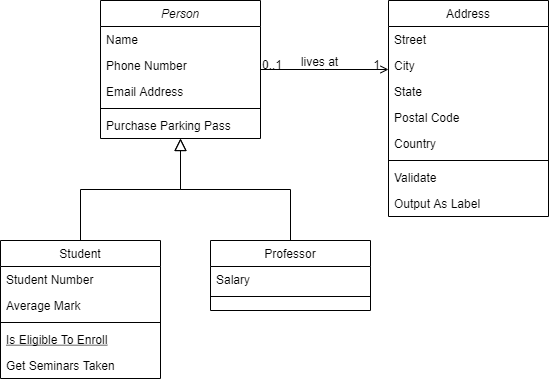

The diagram above was exported from draw.io. Its source (the exported page's mxGraphModel, read from the mxfile embedded in the PNG):
<mxGraphModel dx="1422" dy="737" grid="1" gridSize="10" guides="1" tooltips="1" connect="1" arrows="1" fold="1" page="1" pageScale="1" pageWidth="827" pageHeight="1169" math="0" shadow="0">
  <root>
    <mxCell id="WIyWlLk6GJQsqaUBKTNV-0" />
    <mxCell id="WIyWlLk6GJQsqaUBKTNV-1" parent="WIyWlLk6GJQsqaUBKTNV-0" />
    <mxCell id="zkfFHV4jXpPFQw0GAbJ--0" value="Person" style="swimlane;fontStyle=2;align=center;verticalAlign=top;childLayout=stackLayout;horizontal=1;startSize=26;horizontalStack=0;resizeParent=1;resizeLast=0;collapsible=1;marginBottom=0;rounded=0;shadow=0;strokeWidth=1;" parent="WIyWlLk6GJQsqaUBKTNV-1" vertex="1">
      <mxGeometry x="220" y="120" width="160" height="138" as="geometry">
        <mxRectangle x="230" y="140" width="160" height="26" as="alternateBounds" />
      </mxGeometry>
    </mxCell>
    <mxCell id="zkfFHV4jXpPFQw0GAbJ--1" value="Name" style="text;align=left;verticalAlign=top;spacingLeft=4;spacingRight=4;overflow=hidden;rotatable=0;points=[[0,0.5],[1,0.5]];portConstraint=eastwest;" parent="zkfFHV4jXpPFQw0GAbJ--0" vertex="1">
      <mxGeometry y="26" width="160" height="26" as="geometry" />
    </mxCell>
    <mxCell id="zkfFHV4jXpPFQw0GAbJ--2" value="Phone Number" style="text;align=left;verticalAlign=top;spacingLeft=4;spacingRight=4;overflow=hidden;rotatable=0;points=[[0,0.5],[1,0.5]];portConstraint=eastwest;rounded=0;shadow=0;html=0;" parent="zkfFHV4jXpPFQw0GAbJ--0" vertex="1">
      <mxGeometry y="52" width="160" height="26" as="geometry" />
    </mxCell>
    <mxCell id="zkfFHV4jXpPFQw0GAbJ--3" value="Email Address" style="text;align=left;verticalAlign=top;spacingLeft=4;spacingRight=4;overflow=hidden;rotatable=0;points=[[0,0.5],[1,0.5]];portConstraint=eastwest;rounded=0;shadow=0;html=0;" parent="zkfFHV4jXpPFQw0GAbJ--0" vertex="1">
      <mxGeometry y="78" width="160" height="26" as="geometry" />
    </mxCell>
    <mxCell id="zkfFHV4jXpPFQw0GAbJ--4" value="" style="line;html=1;strokeWidth=1;align=left;verticalAlign=middle;spacingTop=-1;spacingLeft=3;spacingRight=3;rotatable=0;labelPosition=right;points=[];portConstraint=eastwest;" parent="zkfFHV4jXpPFQw0GAbJ--0" vertex="1">
      <mxGeometry y="104" width="160" height="8" as="geometry" />
    </mxCell>
    <mxCell id="zkfFHV4jXpPFQw0GAbJ--5" value="Purchase Parking Pass" style="text;align=left;verticalAlign=top;spacingLeft=4;spacingRight=4;overflow=hidden;rotatable=0;points=[[0,0.5],[1,0.5]];portConstraint=eastwest;" parent="zkfFHV4jXpPFQw0GAbJ--0" vertex="1">
      <mxGeometry y="112" width="160" height="26" as="geometry" />
    </mxCell>
    <mxCell id="zkfFHV4jXpPFQw0GAbJ--6" value="Student" style="swimlane;fontStyle=0;align=center;verticalAlign=top;childLayout=stackLayout;horizontal=1;startSize=26;horizontalStack=0;resizeParent=1;resizeLast=0;collapsible=1;marginBottom=0;rounded=0;shadow=0;strokeWidth=1;" parent="WIyWlLk6GJQsqaUBKTNV-1" vertex="1">
      <mxGeometry x="120" y="360" width="160" height="138" as="geometry">
        <mxRectangle x="130" y="380" width="160" height="26" as="alternateBounds" />
      </mxGeometry>
    </mxCell>
    <mxCell id="zkfFHV4jXpPFQw0GAbJ--7" value="Student Number" style="text;align=left;verticalAlign=top;spacingLeft=4;spacingRight=4;overflow=hidden;rotatable=0;points=[[0,0.5],[1,0.5]];portConstraint=eastwest;" parent="zkfFHV4jXpPFQw0GAbJ--6" vertex="1">
      <mxGeometry y="26" width="160" height="26" as="geometry" />
    </mxCell>
    <mxCell id="zkfFHV4jXpPFQw0GAbJ--8" value="Average Mark" style="text;align=left;verticalAlign=top;spacingLeft=4;spacingRight=4;overflow=hidden;rotatable=0;points=[[0,0.5],[1,0.5]];portConstraint=eastwest;rounded=0;shadow=0;html=0;" parent="zkfFHV4jXpPFQw0GAbJ--6" vertex="1">
      <mxGeometry y="52" width="160" height="26" as="geometry" />
    </mxCell>
    <mxCell id="zkfFHV4jXpPFQw0GAbJ--9" value="" style="line;html=1;strokeWidth=1;align=left;verticalAlign=middle;spacingTop=-1;spacingLeft=3;spacingRight=3;rotatable=0;labelPosition=right;points=[];portConstraint=eastwest;" parent="zkfFHV4jXpPFQw0GAbJ--6" vertex="1">
      <mxGeometry y="78" width="160" height="8" as="geometry" />
    </mxCell>
    <mxCell id="zkfFHV4jXpPFQw0GAbJ--10" value="Is Eligible To Enroll" style="text;align=left;verticalAlign=top;spacingLeft=4;spacingRight=4;overflow=hidden;rotatable=0;points=[[0,0.5],[1,0.5]];portConstraint=eastwest;fontStyle=4" parent="zkfFHV4jXpPFQw0GAbJ--6" vertex="1">
      <mxGeometry y="86" width="160" height="26" as="geometry" />
    </mxCell>
    <mxCell id="zkfFHV4jXpPFQw0GAbJ--11" value="Get Seminars Taken" style="text;align=left;verticalAlign=top;spacingLeft=4;spacingRight=4;overflow=hidden;rotatable=0;points=[[0,0.5],[1,0.5]];portConstraint=eastwest;" parent="zkfFHV4jXpPFQw0GAbJ--6" vertex="1">
      <mxGeometry y="112" width="160" height="26" as="geometry" />
    </mxCell>
    <mxCell id="zkfFHV4jXpPFQw0GAbJ--12" value="" style="endArrow=block;endSize=10;endFill=0;shadow=0;strokeWidth=1;rounded=0;edgeStyle=elbowEdgeStyle;elbow=vertical;" parent="WIyWlLk6GJQsqaUBKTNV-1" source="zkfFHV4jXpPFQw0GAbJ--6" target="zkfFHV4jXpPFQw0GAbJ--0" edge="1">
      <mxGeometry width="160" relative="1" as="geometry">
        <mxPoint x="200" y="203" as="sourcePoint" />
        <mxPoint x="200" y="203" as="targetPoint" />
      </mxGeometry>
    </mxCell>
    <mxCell id="zkfFHV4jXpPFQw0GAbJ--13" value="Professor" style="swimlane;fontStyle=0;align=center;verticalAlign=top;childLayout=stackLayout;horizontal=1;startSize=26;horizontalStack=0;resizeParent=1;resizeLast=0;collapsible=1;marginBottom=0;rounded=0;shadow=0;strokeWidth=1;" parent="WIyWlLk6GJQsqaUBKTNV-1" vertex="1">
      <mxGeometry x="330" y="360" width="160" height="70" as="geometry">
        <mxRectangle x="340" y="380" width="170" height="26" as="alternateBounds" />
      </mxGeometry>
    </mxCell>
    <mxCell id="zkfFHV4jXpPFQw0GAbJ--14" value="Salary" style="text;align=left;verticalAlign=top;spacingLeft=4;spacingRight=4;overflow=hidden;rotatable=0;points=[[0,0.5],[1,0.5]];portConstraint=eastwest;" parent="zkfFHV4jXpPFQw0GAbJ--13" vertex="1">
      <mxGeometry y="26" width="160" height="26" as="geometry" />
    </mxCell>
    <mxCell id="zkfFHV4jXpPFQw0GAbJ--15" value="" style="line;html=1;strokeWidth=1;align=left;verticalAlign=middle;spacingTop=-1;spacingLeft=3;spacingRight=3;rotatable=0;labelPosition=right;points=[];portConstraint=eastwest;" parent="zkfFHV4jXpPFQw0GAbJ--13" vertex="1">
      <mxGeometry y="52" width="160" height="8" as="geometry" />
    </mxCell>
    <mxCell id="zkfFHV4jXpPFQw0GAbJ--16" value="" style="endArrow=block;endSize=10;endFill=0;shadow=0;strokeWidth=1;rounded=0;edgeStyle=elbowEdgeStyle;elbow=vertical;" parent="WIyWlLk6GJQsqaUBKTNV-1" source="zkfFHV4jXpPFQw0GAbJ--13" target="zkfFHV4jXpPFQw0GAbJ--0" edge="1">
      <mxGeometry width="160" relative="1" as="geometry">
        <mxPoint x="210" y="373" as="sourcePoint" />
        <mxPoint x="310" y="271" as="targetPoint" />
      </mxGeometry>
    </mxCell>
    <mxCell id="zkfFHV4jXpPFQw0GAbJ--17" value="Address" style="swimlane;fontStyle=0;align=center;verticalAlign=top;childLayout=stackLayout;horizontal=1;startSize=26;horizontalStack=0;resizeParent=1;resizeLast=0;collapsible=1;marginBottom=0;rounded=0;shadow=0;strokeWidth=1;" parent="WIyWlLk6GJQsqaUBKTNV-1" vertex="1">
      <mxGeometry x="508" y="120" width="160" height="216" as="geometry">
        <mxRectangle x="550" y="140" width="160" height="26" as="alternateBounds" />
      </mxGeometry>
    </mxCell>
    <mxCell id="zkfFHV4jXpPFQw0GAbJ--18" value="Street" style="text;align=left;verticalAlign=top;spacingLeft=4;spacingRight=4;overflow=hidden;rotatable=0;points=[[0,0.5],[1,0.5]];portConstraint=eastwest;" parent="zkfFHV4jXpPFQw0GAbJ--17" vertex="1">
      <mxGeometry y="26" width="160" height="26" as="geometry" />
    </mxCell>
    <mxCell id="zkfFHV4jXpPFQw0GAbJ--19" value="City" style="text;align=left;verticalAlign=top;spacingLeft=4;spacingRight=4;overflow=hidden;rotatable=0;points=[[0,0.5],[1,0.5]];portConstraint=eastwest;rounded=0;shadow=0;html=0;" parent="zkfFHV4jXpPFQw0GAbJ--17" vertex="1">
      <mxGeometry y="52" width="160" height="26" as="geometry" />
    </mxCell>
    <mxCell id="zkfFHV4jXpPFQw0GAbJ--20" value="State" style="text;align=left;verticalAlign=top;spacingLeft=4;spacingRight=4;overflow=hidden;rotatable=0;points=[[0,0.5],[1,0.5]];portConstraint=eastwest;rounded=0;shadow=0;html=0;" parent="zkfFHV4jXpPFQw0GAbJ--17" vertex="1">
      <mxGeometry y="78" width="160" height="26" as="geometry" />
    </mxCell>
    <mxCell id="zkfFHV4jXpPFQw0GAbJ--21" value="Postal Code" style="text;align=left;verticalAlign=top;spacingLeft=4;spacingRight=4;overflow=hidden;rotatable=0;points=[[0,0.5],[1,0.5]];portConstraint=eastwest;rounded=0;shadow=0;html=0;" parent="zkfFHV4jXpPFQw0GAbJ--17" vertex="1">
      <mxGeometry y="104" width="160" height="26" as="geometry" />
    </mxCell>
    <mxCell id="zkfFHV4jXpPFQw0GAbJ--22" value="Country" style="text;align=left;verticalAlign=top;spacingLeft=4;spacingRight=4;overflow=hidden;rotatable=0;points=[[0,0.5],[1,0.5]];portConstraint=eastwest;rounded=0;shadow=0;html=0;" parent="zkfFHV4jXpPFQw0GAbJ--17" vertex="1">
      <mxGeometry y="130" width="160" height="26" as="geometry" />
    </mxCell>
    <mxCell id="zkfFHV4jXpPFQw0GAbJ--23" value="" style="line;html=1;strokeWidth=1;align=left;verticalAlign=middle;spacingTop=-1;spacingLeft=3;spacingRight=3;rotatable=0;labelPosition=right;points=[];portConstraint=eastwest;" parent="zkfFHV4jXpPFQw0GAbJ--17" vertex="1">
      <mxGeometry y="156" width="160" height="8" as="geometry" />
    </mxCell>
    <mxCell id="zkfFHV4jXpPFQw0GAbJ--24" value="Validate" style="text;align=left;verticalAlign=top;spacingLeft=4;spacingRight=4;overflow=hidden;rotatable=0;points=[[0,0.5],[1,0.5]];portConstraint=eastwest;" parent="zkfFHV4jXpPFQw0GAbJ--17" vertex="1">
      <mxGeometry y="164" width="160" height="26" as="geometry" />
    </mxCell>
    <mxCell id="zkfFHV4jXpPFQw0GAbJ--25" value="Output As Label" style="text;align=left;verticalAlign=top;spacingLeft=4;spacingRight=4;overflow=hidden;rotatable=0;points=[[0,0.5],[1,0.5]];portConstraint=eastwest;" parent="zkfFHV4jXpPFQw0GAbJ--17" vertex="1">
      <mxGeometry y="190" width="160" height="26" as="geometry" />
    </mxCell>
    <mxCell id="zkfFHV4jXpPFQw0GAbJ--26" value="" style="endArrow=open;shadow=0;strokeWidth=1;rounded=0;endFill=1;edgeStyle=elbowEdgeStyle;elbow=vertical;" parent="WIyWlLk6GJQsqaUBKTNV-1" source="zkfFHV4jXpPFQw0GAbJ--0" target="zkfFHV4jXpPFQw0GAbJ--17" edge="1">
      <mxGeometry x="0.5" y="41" relative="1" as="geometry">
        <mxPoint x="380" y="192" as="sourcePoint" />
        <mxPoint x="540" y="192" as="targetPoint" />
        <mxPoint x="-40" y="32" as="offset" />
      </mxGeometry>
    </mxCell>
    <mxCell id="zkfFHV4jXpPFQw0GAbJ--27" value="0..1" style="resizable=0;align=left;verticalAlign=bottom;labelBackgroundColor=none;fontSize=12;" parent="zkfFHV4jXpPFQw0GAbJ--26" connectable="0" vertex="1">
      <mxGeometry x="-1" relative="1" as="geometry">
        <mxPoint y="4" as="offset" />
      </mxGeometry>
    </mxCell>
    <mxCell id="zkfFHV4jXpPFQw0GAbJ--28" value="1" style="resizable=0;align=right;verticalAlign=bottom;labelBackgroundColor=none;fontSize=12;" parent="zkfFHV4jXpPFQw0GAbJ--26" connectable="0" vertex="1">
      <mxGeometry x="1" relative="1" as="geometry">
        <mxPoint x="-7" y="4" as="offset" />
      </mxGeometry>
    </mxCell>
    <mxCell id="zkfFHV4jXpPFQw0GAbJ--29" value="lives at" style="text;html=1;resizable=0;points=[];;align=center;verticalAlign=middle;labelBackgroundColor=none;rounded=0;shadow=0;strokeWidth=1;fontSize=12;" parent="zkfFHV4jXpPFQw0GAbJ--26" vertex="1" connectable="0">
      <mxGeometry x="0.5" y="49" relative="1" as="geometry">
        <mxPoint x="-38" y="40" as="offset" />
      </mxGeometry>
    </mxCell>
  </root>
</mxGraphModel>